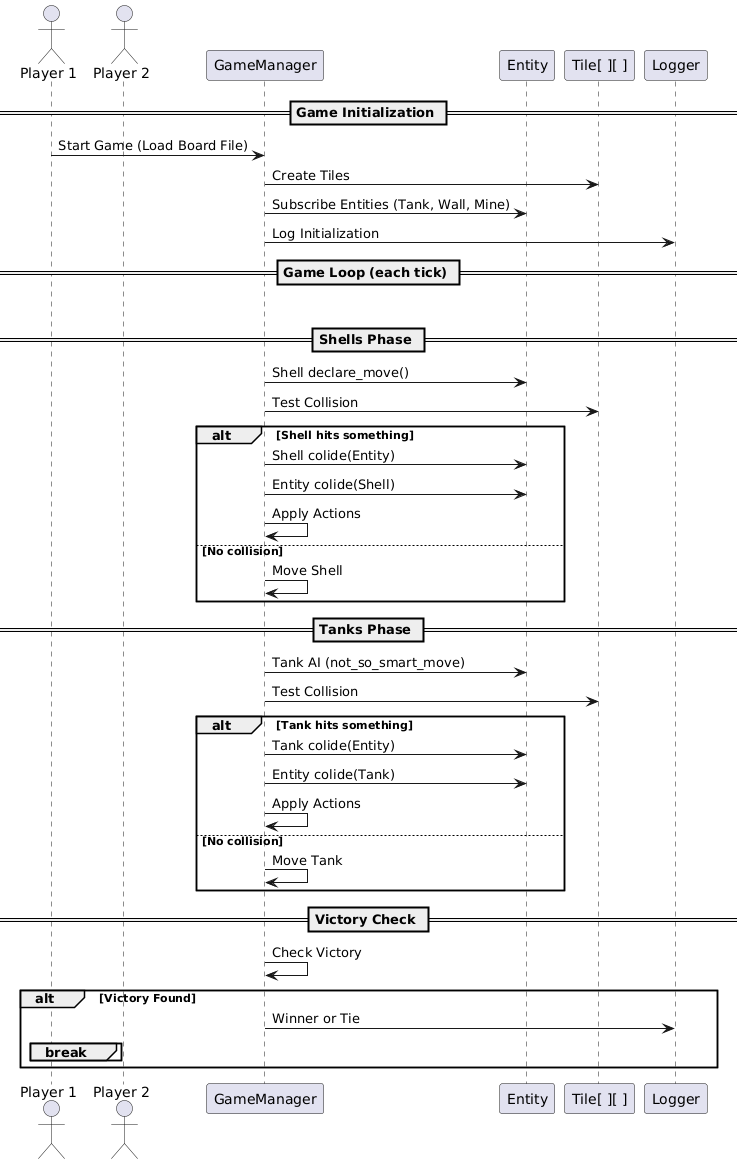

The diagram above was rendered by PlantUML. Its source (embedded in the PNG):
@startuml
actor "Player 1" as P1
actor "Player 2" as P2
participant "GameManager" as GM
participant "Entity" as E
participant "Tile[ ][ ]" as Board
participant "Logger" as Log

== Game Initialization ==
P1 -> GM : Start Game (Load Board File)
GM -> Board : Create Tiles
GM -> E : Subscribe Entities (Tank, Wall, Mine)
GM -> Log : Log Initialization

== Game Loop (each tick) ==
loop Until Game Over
    == Shells Phase ==
    GM -> E : Shell declare_move()
    GM -> Board : Test Collision
    alt Shell hits something
        GM -> E : Shell colide(Entity)
        GM -> E : Entity colide(Shell)
        GM -> GM : Apply Actions
    else No collision
        GM -> GM : Move Shell
    end

    == Tanks Phase ==
    GM -> E : Tank AI (not_so_smart_move)
    GM -> Board : Test Collision
    alt Tank hits something
        GM -> E : Tank colide(Entity)
        GM -> E : Entity colide(Tank)
        GM -> GM : Apply Actions
    else No collision
        GM -> GM : Move Tank
    end

    == Victory Check ==
    GM -> GM : Check Victory
    alt Victory Found
        GM -> Log : Winner or Tie
        break
    end
end
@enduml